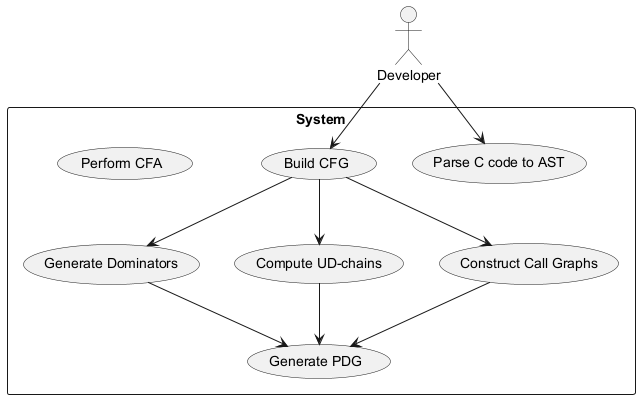

The diagram above was rendered by PlantUML. Its source (embedded in the PNG):
@startuml
actor Developer

rectangle System {
  usecase "Parse C code to AST"
  usecase "Build CFG"
  usecase "Perform CFA"
  usecase "Generate Dominators"
  usecase "Compute UD-chains"
  usecase "Construct Call Graphs"
  usecase "Generate PDG"
}

Developer --> "Parse C code to AST"
Developer --> "Build CFG"
"Build CFG" --> "Generate Dominators"
"Build CFG" --> "Compute UD-chains"
"Build CFG" --> "Construct Call Graphs"
"Generate Dominators" --> "Generate PDG"
"Compute UD-chains" --> "Generate PDG"
"Construct Call Graphs" --> "Generate PDG"
@enduml